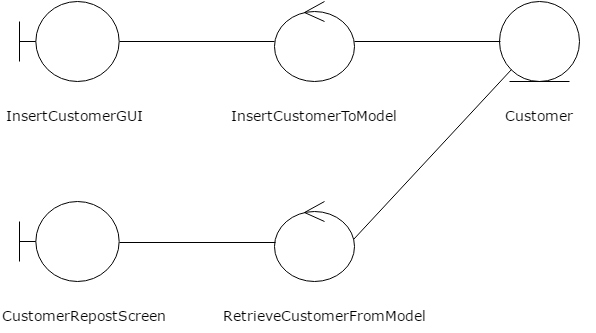

The diagram above was exported from draw.io. Its source (the exported page's mxGraphModel, read from the mxfile embedded in the PNG):
<mxGraphModel dx="876" dy="487" grid="1" gridSize="10" guides="1" tooltips="1" connect="1" arrows="1" fold="1" page="1" pageScale="1" pageWidth="826" pageHeight="1169" background="#ffffff" math="0" shadow="0">
  <root>
    <mxCell id="0" />
    <mxCell id="1" parent="0" />
    <mxCell id="2" value="" style="shape=umlBoundary;whiteSpace=wrap;html=1;labelBackgroundColor=#ffffff;fontFamily=Verdana;fontSize=20;" vertex="1" parent="1">
      <mxGeometry x="100" y="40" width="100" height="80" as="geometry" />
    </mxCell>
    <mxCell id="3" value="" style="ellipse;shape=umlControl;whiteSpace=wrap;html=1;labelBackgroundColor=#ffffff;fontFamily=Verdana;fontSize=20;" vertex="1" parent="1">
      <mxGeometry x="355" y="40" width="80" height="80" as="geometry" />
    </mxCell>
    <mxCell id="4" value="" style="ellipse;shape=umlEntity;whiteSpace=wrap;html=1;labelBackgroundColor=#ffffff;fontFamily=Verdana;fontSize=20;" vertex="1" parent="1">
      <mxGeometry x="580" y="40" width="80" height="80" as="geometry" />
    </mxCell>
    <mxCell id="5" value="" style="ellipse;shape=umlControl;whiteSpace=wrap;html=1;labelBackgroundColor=#ffffff;fontFamily=Verdana;fontSize=20;" vertex="1" parent="1">
      <mxGeometry x="355" y="240" width="80" height="80" as="geometry" />
    </mxCell>
    <mxCell id="6" value="" style="shape=umlBoundary;whiteSpace=wrap;html=1;labelBackgroundColor=#ffffff;fontFamily=Verdana;fontSize=20;" vertex="1" parent="1">
      <mxGeometry x="100" y="240" width="100" height="80" as="geometry" />
    </mxCell>
    <mxCell id="7" value="&lt;span style=&quot;color: rgb(0 , 0 , 0) ; font-family: &amp;#34;verdana&amp;#34; ; font-style: normal ; font-weight: normal ; letter-spacing: normal ; text-align: center ; text-indent: 0px ; text-transform: none ; white-space: normal ; word-spacing: 0px ; display: inline ; float: none ; background-color: rgb(255 , 255 , 255)&quot;&gt;&lt;font style=&quot;font-size: 14px&quot;&gt;InsertCustomerGUI&lt;/font&gt;&lt;/span&gt;" style="text;html=1;fontSize=11;fontFamily=Verdana;fillColor=none;strokeColor=none;align=center;" vertex="1" parent="1">
      <mxGeometry x="90" y="140" width="130" height="30" as="geometry" />
    </mxCell>
    <mxCell id="8" value="&lt;span style=&quot;color: rgb(0 , 0 , 0) ; font-family: &amp;#34;verdana&amp;#34; ; font-style: normal ; font-weight: normal ; letter-spacing: normal ; text-align: center ; text-indent: 0px ; text-transform: none ; white-space: normal ; word-spacing: 0px ; display: inline ; float: none ; background-color: rgb(255 , 255 , 255)&quot;&gt;&lt;font style=&quot;font-size: 14px&quot;&gt;InsertCustomerToModel&lt;/font&gt;&lt;/span&gt;" style="text;html=1;fontSize=11;fontFamily=Verdana;fillColor=none;strokeColor=none;align=center;" vertex="1" parent="1">
      <mxGeometry x="305" y="140" width="180" height="30" as="geometry" />
    </mxCell>
    <mxCell id="9" value="&lt;span style=&quot;color: rgb(0 , 0 , 0) ; font-family: &amp;#34;verdana&amp;#34; ; font-style: normal ; font-weight: normal ; letter-spacing: normal ; text-align: center ; text-indent: 0px ; text-transform: none ; white-space: normal ; word-spacing: 0px ; display: inline ; float: none ; background-color: rgb(255 , 255 , 255)&quot;&gt;&lt;font style=&quot;font-size: 14px&quot;&gt;Customer&lt;/font&gt;&lt;/span&gt;" style="text;html=1;fontSize=11;fontFamily=Verdana;fillColor=none;strokeColor=none;align=center;" vertex="1" parent="1">
      <mxGeometry x="565" y="140" width="110" height="30" as="geometry" />
    </mxCell>
    <mxCell id="11" value="&lt;span style=&quot;color: rgb(0 , 0 , 0) ; font-family: &amp;#34;verdana&amp;#34; ; font-style: normal ; font-weight: normal ; letter-spacing: normal ; text-align: center ; text-indent: 0px ; text-transform: none ; white-space: normal ; word-spacing: 0px ; display: inline ; float: none ; background-color: rgb(255 , 255 , 255)&quot;&gt;&lt;font style=&quot;font-size: 14px&quot;&gt;CustomerRepostScreen&lt;/font&gt;&lt;/span&gt;" style="text;html=1;fontSize=11;fontFamily=Verdana;fillColor=none;strokeColor=none;align=center;" vertex="1" parent="1">
      <mxGeometry x="100" y="340" width="130" height="30" as="geometry" />
    </mxCell>
    <mxCell id="12" value="&lt;span style=&quot;color: rgb(0 , 0 , 0) ; font-family: &amp;#34;verdana&amp;#34; ; font-style: normal ; font-weight: normal ; letter-spacing: normal ; text-align: center ; text-indent: 0px ; text-transform: none ; white-space: normal ; word-spacing: 0px ; display: inline ; float: none ; background-color: rgb(255 , 255 , 255)&quot;&gt;&lt;font style=&quot;font-size: 14px&quot;&gt;RetrieveCustomerFromModel&lt;/font&gt;&lt;/span&gt;" style="text;html=1;fontSize=11;fontFamily=Verdana;fillColor=none;strokeColor=none;align=center;" vertex="1" parent="1">
      <mxGeometry x="340" y="340" width="130" height="30" as="geometry" />
    </mxCell>
    <mxCell id="13" value="" style="line;html=1;strokeWidth=1;fillColor=none;align=left;verticalAlign=middle;spacingTop=-1;spacingLeft=3;spacingRight=3;rotatable=0;labelPosition=right;points=[];portConstraint=eastwest;labelBackgroundColor=#ffffff;fontFamily=Verdana;fontSize=11;" vertex="1" parent="1">
      <mxGeometry x="200" y="76" width="155" height="8" as="geometry" />
    </mxCell>
    <mxCell id="14" value="" style="line;html=1;strokeWidth=1;fillColor=none;align=left;verticalAlign=middle;spacingTop=-1;spacingLeft=3;spacingRight=3;rotatable=0;labelPosition=right;points=[];portConstraint=eastwest;labelBackgroundColor=#ffffff;fontFamily=Verdana;fontSize=11;" vertex="1" parent="1">
      <mxGeometry x="435" y="76" width="146" height="8" as="geometry" />
    </mxCell>
    <mxCell id="15" value="" style="line;html=1;strokeWidth=1;fillColor=none;align=left;verticalAlign=middle;spacingTop=-1;spacingLeft=3;spacingRight=3;rotatable=0;labelPosition=right;points=[];portConstraint=eastwest;labelBackgroundColor=#ffffff;fontFamily=Verdana;fontSize=11;" vertex="1" parent="1">
      <mxGeometry x="200" y="277" width="156" height="8" as="geometry" />
    </mxCell>
    <mxCell id="18" style="edgeStyle=none;rounded=0;html=1;entryX=0;entryY=1;endArrow=none;endFill=0;jettySize=auto;orthogonalLoop=1;fontFamily=Verdana;fontSize=11;exitX=0.988;exitY=0.475;exitPerimeter=0;" edge="1" parent="1" source="5" target="4">
      <mxGeometry relative="1" as="geometry">
        <mxPoint x="531.5030303030303" y="269" as="sourcePoint" />
      </mxGeometry>
    </mxCell>
  </root>
</mxGraphModel>